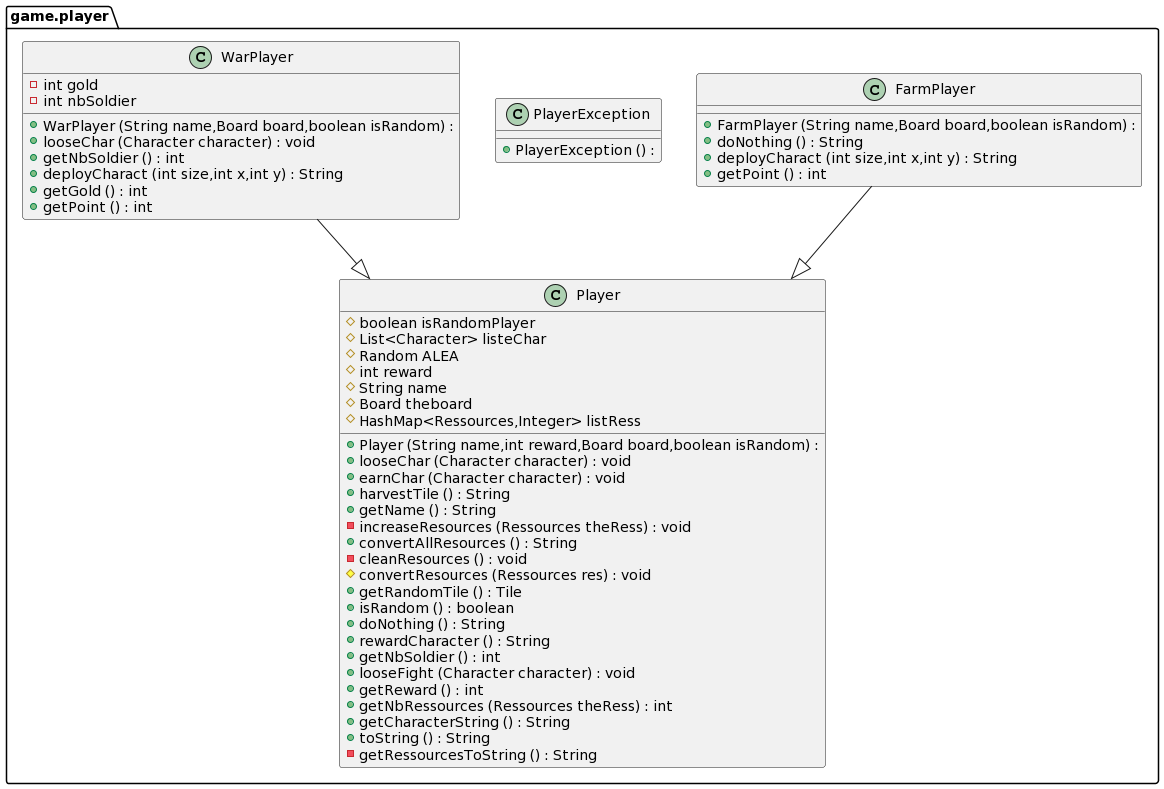

The diagram above was rendered by PlantUML. Its source (embedded in the PNG):
@startuml
package game.player{
    class FarmPlayer{
        + FarmPlayer (String name,Board board,boolean isRandom) : 
        + doNothing () : String
        + deployCharact (int size,int x,int y) : String
        + getPoint () : int
    }
    class Player{
        #  boolean isRandomPlayer
        #  List<Character> listeChar
        #  Random ALEA
        #  int reward
        #  String name
        #  Board theboard
        #  HashMap<Ressources,Integer> listRess
        + Player (String name,int reward,Board board,boolean isRandom) : 
        + looseChar (Character character) : void
        + earnChar (Character character) : void
        + harvestTile () : String
        + getName () : String
        - increaseResources (Ressources theRess) : void
        + convertAllResources () : String
        - cleanResources () : void
        # convertResources (Ressources res) : void
        + getRandomTile () : Tile
        + isRandom () : boolean
        + doNothing () : String
        + rewardCharacter () : String
        + getNbSoldier () : int
        + looseFight (Character character) : void
        + getReward () : int
        + getNbRessources (Ressources theRess) : int
        + getCharacterString () : String
        + toString () : String
        - getRessourcesToString () : String
    }
    class PlayerException{
        + PlayerException () : 
    }
    class WarPlayer{
        -  int gold
        -  int nbSoldier
        + WarPlayer (String name,Board board,boolean isRandom) : 
        + looseChar (Character character) : void
        + getNbSoldier () : int
        + deployCharact (int size,int x,int y) : String
        + getGold () : int
        + getPoint () : int
    }
}

FarmPlayer--|>Player
WarPlayer--|>Player
@enduml